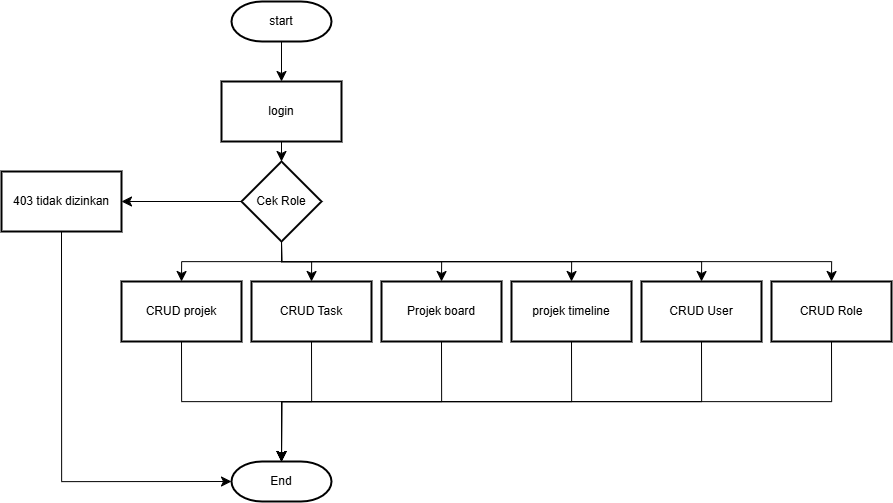

The diagram above was exported from draw.io. Its source (the exported page's mxGraphModel, read from the mxfile embedded in the PNG):
<mxGraphModel dx="1083" dy="2269" grid="1" gridSize="10" guides="1" tooltips="1" connect="1" arrows="1" fold="1" page="1" pageScale="1" pageWidth="827" pageHeight="1169" math="0" shadow="0">
  <root>
    <mxCell id="WIyWlLk6GJQsqaUBKTNV-0" />
    <mxCell id="WIyWlLk6GJQsqaUBKTNV-1" parent="WIyWlLk6GJQsqaUBKTNV-0" />
    <mxCell id="TJ9VSgdjzbhmaEZgQ9L3-2" value="" style="edgeStyle=none;curved=1;rounded=0;orthogonalLoop=1;jettySize=auto;html=1;fontSize=12;startSize=8;endSize=8;" edge="1" parent="WIyWlLk6GJQsqaUBKTNV-1" source="TJ9VSgdjzbhmaEZgQ9L3-0" target="TJ9VSgdjzbhmaEZgQ9L3-1">
      <mxGeometry relative="1" as="geometry" />
    </mxCell>
    <mxCell id="TJ9VSgdjzbhmaEZgQ9L3-0" value="start" style="strokeWidth=2;html=1;shape=mxgraph.flowchart.terminator;whiteSpace=wrap;" vertex="1" parent="WIyWlLk6GJQsqaUBKTNV-1">
      <mxGeometry x="270" y="60" width="100" height="40" as="geometry" />
    </mxCell>
    <mxCell id="TJ9VSgdjzbhmaEZgQ9L3-6" value="" style="edgeStyle=none;curved=1;rounded=0;orthogonalLoop=1;jettySize=auto;html=1;fontSize=12;startSize=8;endSize=8;" edge="1" parent="WIyWlLk6GJQsqaUBKTNV-1" source="TJ9VSgdjzbhmaEZgQ9L3-1" target="TJ9VSgdjzbhmaEZgQ9L3-5">
      <mxGeometry relative="1" as="geometry" />
    </mxCell>
    <mxCell id="TJ9VSgdjzbhmaEZgQ9L3-1" value="login" style="whiteSpace=wrap;html=1;strokeWidth=2;" vertex="1" parent="WIyWlLk6GJQsqaUBKTNV-1">
      <mxGeometry x="260" y="140" width="120" height="60" as="geometry" />
    </mxCell>
    <mxCell id="TJ9VSgdjzbhmaEZgQ9L3-8" value="" style="edgeStyle=none;curved=1;rounded=0;orthogonalLoop=1;jettySize=auto;html=1;fontSize=12;startSize=8;endSize=8;" edge="1" parent="WIyWlLk6GJQsqaUBKTNV-1" source="TJ9VSgdjzbhmaEZgQ9L3-5" target="TJ9VSgdjzbhmaEZgQ9L3-7">
      <mxGeometry relative="1" as="geometry" />
    </mxCell>
    <mxCell id="TJ9VSgdjzbhmaEZgQ9L3-19" style="edgeStyle=orthogonalEdgeStyle;rounded=0;orthogonalLoop=1;jettySize=auto;html=1;exitX=0.5;exitY=1;exitDx=0;exitDy=0;entryX=0.5;entryY=0;entryDx=0;entryDy=0;fontSize=12;startSize=8;endSize=8;" edge="1" parent="WIyWlLk6GJQsqaUBKTNV-1" source="TJ9VSgdjzbhmaEZgQ9L3-5" target="TJ9VSgdjzbhmaEZgQ9L3-12">
      <mxGeometry relative="1" as="geometry" />
    </mxCell>
    <mxCell id="TJ9VSgdjzbhmaEZgQ9L3-20" style="edgeStyle=orthogonalEdgeStyle;rounded=0;orthogonalLoop=1;jettySize=auto;html=1;exitX=0.5;exitY=1;exitDx=0;exitDy=0;entryX=0.5;entryY=0;entryDx=0;entryDy=0;fontSize=12;startSize=8;endSize=8;" edge="1" parent="WIyWlLk6GJQsqaUBKTNV-1" source="TJ9VSgdjzbhmaEZgQ9L3-5" target="TJ9VSgdjzbhmaEZgQ9L3-14">
      <mxGeometry relative="1" as="geometry" />
    </mxCell>
    <mxCell id="TJ9VSgdjzbhmaEZgQ9L3-21" style="edgeStyle=orthogonalEdgeStyle;rounded=0;orthogonalLoop=1;jettySize=auto;html=1;exitX=0.5;exitY=1;exitDx=0;exitDy=0;entryX=0.5;entryY=0;entryDx=0;entryDy=0;fontSize=12;startSize=8;endSize=8;" edge="1" parent="WIyWlLk6GJQsqaUBKTNV-1" source="TJ9VSgdjzbhmaEZgQ9L3-5" target="TJ9VSgdjzbhmaEZgQ9L3-15">
      <mxGeometry relative="1" as="geometry" />
    </mxCell>
    <mxCell id="TJ9VSgdjzbhmaEZgQ9L3-22" style="edgeStyle=orthogonalEdgeStyle;rounded=0;orthogonalLoop=1;jettySize=auto;html=1;exitX=0.5;exitY=1;exitDx=0;exitDy=0;entryX=0.5;entryY=0;entryDx=0;entryDy=0;fontSize=12;startSize=8;endSize=8;" edge="1" parent="WIyWlLk6GJQsqaUBKTNV-1" source="TJ9VSgdjzbhmaEZgQ9L3-5" target="TJ9VSgdjzbhmaEZgQ9L3-16">
      <mxGeometry relative="1" as="geometry" />
    </mxCell>
    <mxCell id="TJ9VSgdjzbhmaEZgQ9L3-23" style="edgeStyle=orthogonalEdgeStyle;rounded=0;orthogonalLoop=1;jettySize=auto;html=1;exitX=0.5;exitY=1;exitDx=0;exitDy=0;entryX=0.5;entryY=0;entryDx=0;entryDy=0;fontSize=12;startSize=8;endSize=8;" edge="1" parent="WIyWlLk6GJQsqaUBKTNV-1" source="TJ9VSgdjzbhmaEZgQ9L3-5" target="TJ9VSgdjzbhmaEZgQ9L3-17">
      <mxGeometry relative="1" as="geometry" />
    </mxCell>
    <mxCell id="TJ9VSgdjzbhmaEZgQ9L3-24" style="edgeStyle=orthogonalEdgeStyle;rounded=0;orthogonalLoop=1;jettySize=auto;html=1;exitX=0.5;exitY=1;exitDx=0;exitDy=0;entryX=0.5;entryY=0;entryDx=0;entryDy=0;fontSize=12;startSize=8;endSize=8;" edge="1" parent="WIyWlLk6GJQsqaUBKTNV-1" source="TJ9VSgdjzbhmaEZgQ9L3-5" target="TJ9VSgdjzbhmaEZgQ9L3-18">
      <mxGeometry relative="1" as="geometry" />
    </mxCell>
    <mxCell id="TJ9VSgdjzbhmaEZgQ9L3-5" value="Cek Role" style="rhombus;whiteSpace=wrap;html=1;strokeWidth=2;" vertex="1" parent="WIyWlLk6GJQsqaUBKTNV-1">
      <mxGeometry x="280" y="220" width="80" height="80" as="geometry" />
    </mxCell>
    <mxCell id="TJ9VSgdjzbhmaEZgQ9L3-7" value="403 tidak dizinkan" style="whiteSpace=wrap;html=1;strokeWidth=2;" vertex="1" parent="WIyWlLk6GJQsqaUBKTNV-1">
      <mxGeometry x="40" y="230" width="120" height="60" as="geometry" />
    </mxCell>
    <mxCell id="TJ9VSgdjzbhmaEZgQ9L3-10" value="End" style="strokeWidth=2;html=1;shape=mxgraph.flowchart.terminator;whiteSpace=wrap;" vertex="1" parent="WIyWlLk6GJQsqaUBKTNV-1">
      <mxGeometry x="270" y="520" width="100" height="40" as="geometry" />
    </mxCell>
    <mxCell id="TJ9VSgdjzbhmaEZgQ9L3-11" style="edgeStyle=orthogonalEdgeStyle;rounded=0;orthogonalLoop=1;jettySize=auto;html=1;exitX=0.5;exitY=1;exitDx=0;exitDy=0;entryX=0;entryY=0.5;entryDx=0;entryDy=0;entryPerimeter=0;fontSize=12;startSize=8;endSize=8;" edge="1" parent="WIyWlLk6GJQsqaUBKTNV-1" source="TJ9VSgdjzbhmaEZgQ9L3-7" target="TJ9VSgdjzbhmaEZgQ9L3-10">
      <mxGeometry relative="1" as="geometry" />
    </mxCell>
    <mxCell id="TJ9VSgdjzbhmaEZgQ9L3-12" value="CRUD projek" style="whiteSpace=wrap;html=1;strokeWidth=2;" vertex="1" parent="WIyWlLk6GJQsqaUBKTNV-1">
      <mxGeometry x="160" y="340" width="120" height="60" as="geometry" />
    </mxCell>
    <mxCell id="TJ9VSgdjzbhmaEZgQ9L3-26" style="edgeStyle=orthogonalEdgeStyle;rounded=0;orthogonalLoop=1;jettySize=auto;html=1;exitX=0.5;exitY=1;exitDx=0;exitDy=0;fontSize=12;startSize=8;endSize=8;entryX=0.5;entryY=0;entryDx=0;entryDy=0;entryPerimeter=0;" edge="1" parent="WIyWlLk6GJQsqaUBKTNV-1" source="TJ9VSgdjzbhmaEZgQ9L3-14" target="TJ9VSgdjzbhmaEZgQ9L3-10">
      <mxGeometry relative="1" as="geometry">
        <mxPoint x="340" y="470" as="targetPoint" />
      </mxGeometry>
    </mxCell>
    <mxCell id="TJ9VSgdjzbhmaEZgQ9L3-14" value="CRUD Task" style="whiteSpace=wrap;html=1;strokeWidth=2;" vertex="1" parent="WIyWlLk6GJQsqaUBKTNV-1">
      <mxGeometry x="290" y="340" width="120" height="60" as="geometry" />
    </mxCell>
    <mxCell id="TJ9VSgdjzbhmaEZgQ9L3-15" value="Projek board" style="whiteSpace=wrap;html=1;strokeWidth=2;" vertex="1" parent="WIyWlLk6GJQsqaUBKTNV-1">
      <mxGeometry x="420" y="340" width="120" height="60" as="geometry" />
    </mxCell>
    <mxCell id="TJ9VSgdjzbhmaEZgQ9L3-16" value="projek timeline" style="whiteSpace=wrap;html=1;strokeWidth=2;" vertex="1" parent="WIyWlLk6GJQsqaUBKTNV-1">
      <mxGeometry x="550" y="340" width="120" height="60" as="geometry" />
    </mxCell>
    <mxCell id="TJ9VSgdjzbhmaEZgQ9L3-17" value="CRUD User" style="whiteSpace=wrap;html=1;strokeWidth=2;" vertex="1" parent="WIyWlLk6GJQsqaUBKTNV-1">
      <mxGeometry x="680" y="340" width="120" height="60" as="geometry" />
    </mxCell>
    <mxCell id="TJ9VSgdjzbhmaEZgQ9L3-18" value="CRUD Role" style="whiteSpace=wrap;html=1;strokeWidth=2;" vertex="1" parent="WIyWlLk6GJQsqaUBKTNV-1">
      <mxGeometry x="810" y="340" width="120" height="60" as="geometry" />
    </mxCell>
    <mxCell id="TJ9VSgdjzbhmaEZgQ9L3-25" style="edgeStyle=orthogonalEdgeStyle;rounded=0;orthogonalLoop=1;jettySize=auto;html=1;exitX=0.5;exitY=1;exitDx=0;exitDy=0;entryX=0.5;entryY=0;entryDx=0;entryDy=0;entryPerimeter=0;fontSize=12;startSize=8;endSize=8;" edge="1" parent="WIyWlLk6GJQsqaUBKTNV-1" source="TJ9VSgdjzbhmaEZgQ9L3-12" target="TJ9VSgdjzbhmaEZgQ9L3-10">
      <mxGeometry relative="1" as="geometry" />
    </mxCell>
    <mxCell id="TJ9VSgdjzbhmaEZgQ9L3-27" style="edgeStyle=orthogonalEdgeStyle;rounded=0;orthogonalLoop=1;jettySize=auto;html=1;exitX=0.5;exitY=1;exitDx=0;exitDy=0;entryX=0.5;entryY=0;entryDx=0;entryDy=0;entryPerimeter=0;fontSize=12;startSize=8;endSize=8;" edge="1" parent="WIyWlLk6GJQsqaUBKTNV-1" source="TJ9VSgdjzbhmaEZgQ9L3-15" target="TJ9VSgdjzbhmaEZgQ9L3-10">
      <mxGeometry relative="1" as="geometry" />
    </mxCell>
    <mxCell id="TJ9VSgdjzbhmaEZgQ9L3-28" style="edgeStyle=orthogonalEdgeStyle;rounded=0;orthogonalLoop=1;jettySize=auto;html=1;exitX=0.5;exitY=1;exitDx=0;exitDy=0;entryX=0.5;entryY=0;entryDx=0;entryDy=0;entryPerimeter=0;fontSize=12;startSize=8;endSize=8;" edge="1" parent="WIyWlLk6GJQsqaUBKTNV-1" source="TJ9VSgdjzbhmaEZgQ9L3-16" target="TJ9VSgdjzbhmaEZgQ9L3-10">
      <mxGeometry relative="1" as="geometry" />
    </mxCell>
    <mxCell id="TJ9VSgdjzbhmaEZgQ9L3-30" style="edgeStyle=orthogonalEdgeStyle;rounded=0;orthogonalLoop=1;jettySize=auto;html=1;exitX=0.5;exitY=1;exitDx=0;exitDy=0;entryX=0.5;entryY=0;entryDx=0;entryDy=0;entryPerimeter=0;fontSize=12;startSize=8;endSize=8;" edge="1" parent="WIyWlLk6GJQsqaUBKTNV-1" source="TJ9VSgdjzbhmaEZgQ9L3-17" target="TJ9VSgdjzbhmaEZgQ9L3-10">
      <mxGeometry relative="1" as="geometry" />
    </mxCell>
    <mxCell id="TJ9VSgdjzbhmaEZgQ9L3-31" style="edgeStyle=orthogonalEdgeStyle;rounded=0;orthogonalLoop=1;jettySize=auto;html=1;exitX=0.5;exitY=1;exitDx=0;exitDy=0;entryX=0.5;entryY=0;entryDx=0;entryDy=0;entryPerimeter=0;fontSize=12;startSize=8;endSize=8;" edge="1" parent="WIyWlLk6GJQsqaUBKTNV-1" source="TJ9VSgdjzbhmaEZgQ9L3-18" target="TJ9VSgdjzbhmaEZgQ9L3-10">
      <mxGeometry relative="1" as="geometry" />
    </mxCell>
  </root>
</mxGraphModel>